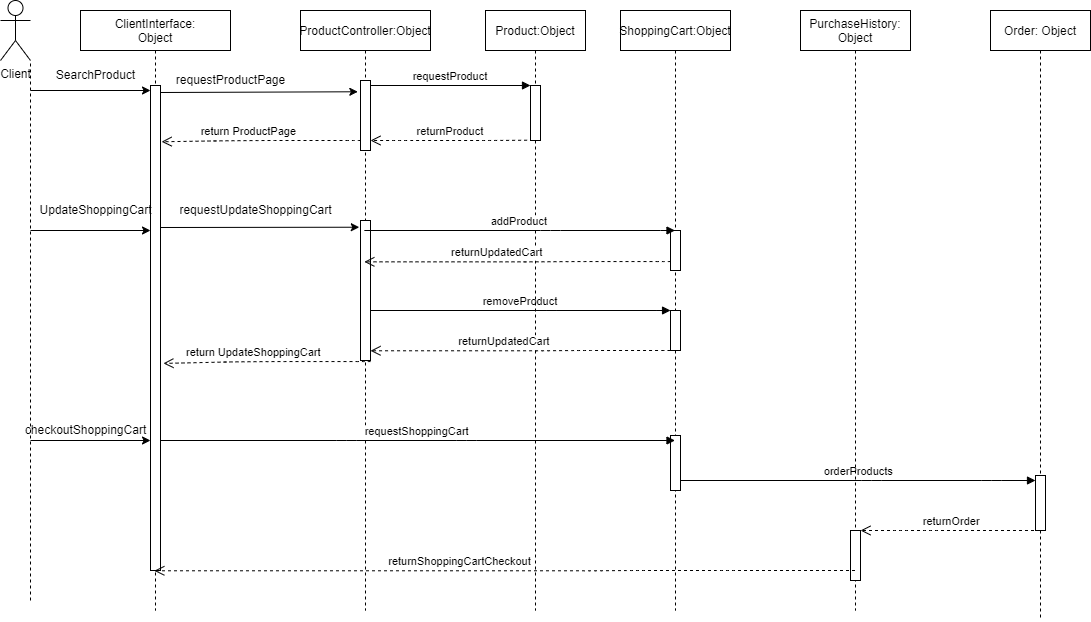

The diagram above was exported from draw.io. Its source (the exported page's mxGraphModel, read from the mxfile embedded in the PNG):
<mxGraphModel dx="2580" dy="912" grid="1" gridSize="10" guides="1" tooltips="1" connect="1" arrows="1" fold="1" page="1" pageScale="1" pageWidth="850" pageHeight="1100" math="0" shadow="0">
  <root>
    <mxCell id="0" />
    <mxCell id="1" parent="0" />
    <mxCell id="3nuBFxr9cyL0pnOWT2aG-1" value="ProductController:Object" style="shape=umlLifeline;perimeter=lifelinePerimeter;container=1;collapsible=0;recursiveResize=0;rounded=0;shadow=0;strokeWidth=1;" parent="1" vertex="1">
      <mxGeometry x="190" y="80" width="130" height="600" as="geometry" />
    </mxCell>
    <mxCell id="3nuBFxr9cyL0pnOWT2aG-2" value="" style="points=[];perimeter=orthogonalPerimeter;rounded=0;shadow=0;strokeWidth=1;" parent="3nuBFxr9cyL0pnOWT2aG-1" vertex="1">
      <mxGeometry x="60" y="70" width="10" height="70" as="geometry" />
    </mxCell>
    <mxCell id="fjPhxSIF_oOmmCIhl_Iy-46" value="" style="points=[];perimeter=orthogonalPerimeter;rounded=0;shadow=0;strokeWidth=1;" parent="3nuBFxr9cyL0pnOWT2aG-1" vertex="1">
      <mxGeometry x="60" y="210" width="10" height="140" as="geometry" />
    </mxCell>
    <mxCell id="XpM813UtgV9AX4V99Z_5-1" value="return ProductPage" style="verticalAlign=bottom;endArrow=open;dashed=1;endSize=8;shadow=0;strokeWidth=1;entryX=1.109;entryY=0.116;entryDx=0;entryDy=0;entryPerimeter=0;" edge="1" parent="3nuBFxr9cyL0pnOWT2aG-1" target="fjPhxSIF_oOmmCIhl_Iy-40">
      <mxGeometry x="0.1279" relative="1" as="geometry">
        <mxPoint x="-99.90909090909076" y="130.27499999999998" as="targetPoint" />
        <Array as="points">
          <mxPoint x="55.50000000000023" y="130" />
          <mxPoint x="-34.49999999999977" y="130" />
          <mxPoint x="-76.10000000000036" y="130.27499999999998" />
        </Array>
        <mxPoint x="60" y="130" as="sourcePoint" />
        <mxPoint as="offset" />
      </mxGeometry>
    </mxCell>
    <mxCell id="XpM813UtgV9AX4V99Z_5-11" value="removeProduct" style="verticalAlign=bottom;endArrow=block;shadow=0;strokeWidth=1;" edge="1" parent="3nuBFxr9cyL0pnOWT2aG-1">
      <mxGeometry relative="1" as="geometry">
        <mxPoint x="70" y="300" as="sourcePoint" />
        <mxPoint x="370.0526315789475" y="300" as="targetPoint" />
        <Array as="points">
          <mxPoint x="245.5526315789475" y="300" />
          <mxPoint x="365.5526315789475" y="300" />
        </Array>
      </mxGeometry>
    </mxCell>
    <mxCell id="XpM813UtgV9AX4V99Z_5-13" value="return UpdateShoppingCart" style="verticalAlign=bottom;endArrow=open;dashed=1;endSize=8;shadow=0;strokeWidth=1;entryX=1.293;entryY=0.573;entryDx=0;entryDy=0;entryPerimeter=0;" edge="1" parent="3nuBFxr9cyL0pnOWT2aG-1" target="fjPhxSIF_oOmmCIhl_Iy-40">
      <mxGeometry x="0.1279" relative="1" as="geometry">
        <mxPoint x="-128.91000000000008" y="350.00000000000006" as="targetPoint" />
        <Array as="points">
          <mxPoint x="65.50000000000023" y="351.06" />
          <mxPoint x="-24.499999999999773" y="351.06" />
          <mxPoint x="-66.10000000000036" y="351.335" />
        </Array>
        <mxPoint x="70" y="351.06" as="sourcePoint" />
        <mxPoint as="offset" />
      </mxGeometry>
    </mxCell>
    <mxCell id="3nuBFxr9cyL0pnOWT2aG-5" value="Product:Object" style="shape=umlLifeline;perimeter=lifelinePerimeter;container=1;collapsible=0;recursiveResize=0;rounded=0;shadow=0;strokeWidth=1;" parent="1" vertex="1">
      <mxGeometry x="375" y="80" width="100" height="600" as="geometry" />
    </mxCell>
    <mxCell id="3nuBFxr9cyL0pnOWT2aG-6" value="" style="points=[];perimeter=orthogonalPerimeter;rounded=0;shadow=0;strokeWidth=1;" parent="3nuBFxr9cyL0pnOWT2aG-5" vertex="1">
      <mxGeometry x="45" y="75" width="10" height="55" as="geometry" />
    </mxCell>
    <mxCell id="3nuBFxr9cyL0pnOWT2aG-8" value="requestProduct" style="verticalAlign=bottom;endArrow=block;entryX=0;entryY=0;shadow=0;strokeWidth=1;" parent="1" source="3nuBFxr9cyL0pnOWT2aG-2" target="3nuBFxr9cyL0pnOWT2aG-6" edge="1">
      <mxGeometry relative="1" as="geometry">
        <mxPoint x="275" y="160" as="sourcePoint" />
      </mxGeometry>
    </mxCell>
    <mxCell id="fjPhxSIF_oOmmCIhl_Iy-1" value="Client" style="shape=umlActor;verticalLabelPosition=bottom;verticalAlign=top;html=1;outlineConnect=0;" parent="1" vertex="1">
      <mxGeometry x="-110" y="70" width="30" height="60" as="geometry" />
    </mxCell>
    <mxCell id="fjPhxSIF_oOmmCIhl_Iy-3" value="ShoppingCart:Object" style="shape=umlLifeline;perimeter=lifelinePerimeter;container=1;collapsible=0;recursiveResize=0;rounded=0;shadow=0;strokeWidth=1;" parent="1" vertex="1">
      <mxGeometry x="510" y="80" width="110" height="600" as="geometry" />
    </mxCell>
    <mxCell id="fjPhxSIF_oOmmCIhl_Iy-4" value="" style="points=[];perimeter=orthogonalPerimeter;rounded=0;shadow=0;strokeWidth=1;" parent="fjPhxSIF_oOmmCIhl_Iy-3" vertex="1">
      <mxGeometry x="50" y="220" width="10" height="40" as="geometry" />
    </mxCell>
    <mxCell id="XpM813UtgV9AX4V99Z_5-9" value="returnUpdatedCart" style="verticalAlign=bottom;endArrow=open;dashed=1;endSize=8;shadow=0;strokeWidth=1;" edge="1" parent="fjPhxSIF_oOmmCIhl_Iy-3" target="3nuBFxr9cyL0pnOWT2aG-1">
      <mxGeometry x="0.1279" relative="1" as="geometry">
        <mxPoint x="-148.91000000000008" y="250.00000000000006" as="targetPoint" />
        <Array as="points">
          <mxPoint x="45.50000000000023" y="251.06" />
          <mxPoint x="-44.49999999999977" y="251.06" />
          <mxPoint x="-86.10000000000036" y="251.33499999999998" />
        </Array>
        <mxPoint x="50" y="251.06" as="sourcePoint" />
        <mxPoint as="offset" />
      </mxGeometry>
    </mxCell>
    <mxCell id="XpM813UtgV9AX4V99Z_5-10" value="" style="points=[];perimeter=orthogonalPerimeter;rounded=0;shadow=0;strokeWidth=1;" vertex="1" parent="fjPhxSIF_oOmmCIhl_Iy-3">
      <mxGeometry x="50" y="300" width="10" height="40" as="geometry" />
    </mxCell>
    <mxCell id="XpM813UtgV9AX4V99Z_5-14" value="" style="points=[];perimeter=orthogonalPerimeter;rounded=0;shadow=0;strokeWidth=1;" vertex="1" parent="fjPhxSIF_oOmmCIhl_Iy-3">
      <mxGeometry x="50" y="425" width="10" height="55" as="geometry" />
    </mxCell>
    <mxCell id="fjPhxSIF_oOmmCIhl_Iy-5" value="Order: Object" style="shape=umlLifeline;perimeter=lifelinePerimeter;container=1;collapsible=0;recursiveResize=0;rounded=0;shadow=0;strokeWidth=1;" parent="1" vertex="1">
      <mxGeometry x="880" y="80" width="100" height="610" as="geometry" />
    </mxCell>
    <mxCell id="fjPhxSIF_oOmmCIhl_Iy-6" value="" style="points=[];perimeter=orthogonalPerimeter;rounded=0;shadow=0;strokeWidth=1;" parent="fjPhxSIF_oOmmCIhl_Iy-5" vertex="1">
      <mxGeometry x="45" y="465" width="10" height="55" as="geometry" />
    </mxCell>
    <mxCell id="XpM813UtgV9AX4V99Z_5-19" value="orderProducts" style="verticalAlign=bottom;endArrow=block;shadow=0;strokeWidth=1;" edge="1" parent="fjPhxSIF_oOmmCIhl_Iy-5">
      <mxGeometry relative="1" as="geometry">
        <mxPoint x="-310" y="470" as="sourcePoint" />
        <mxPoint x="45" y="470" as="targetPoint" />
        <Array as="points">
          <mxPoint x="-119.25" y="470" />
          <mxPoint x="0.75" y="470" />
        </Array>
      </mxGeometry>
    </mxCell>
    <mxCell id="fjPhxSIF_oOmmCIhl_Iy-22" value="returnProduct" style="verticalAlign=bottom;endArrow=open;dashed=1;endSize=8;shadow=0;strokeWidth=1;exitX=-0.34;exitY=0.995;exitDx=0;exitDy=0;exitPerimeter=0;" parent="1" source="3nuBFxr9cyL0pnOWT2aG-6" target="3nuBFxr9cyL0pnOWT2aG-2" edge="1">
      <mxGeometry x="-0.0235" relative="1" as="geometry">
        <mxPoint x="220" y="220" as="targetPoint" />
        <Array as="points">
          <mxPoint x="380" y="210" />
          <mxPoint x="290" y="210" />
        </Array>
        <mxPoint x="379.5" y="220" as="sourcePoint" />
        <mxPoint as="offset" />
      </mxGeometry>
    </mxCell>
    <mxCell id="fjPhxSIF_oOmmCIhl_Iy-25" value="PurchaseHistory: &#10;Object" style="shape=umlLifeline;perimeter=lifelinePerimeter;container=1;collapsible=0;recursiveResize=0;rounded=0;shadow=0;strokeWidth=1;" parent="1" vertex="1">
      <mxGeometry x="690" y="80" width="110" height="600" as="geometry" />
    </mxCell>
    <mxCell id="fjPhxSIF_oOmmCIhl_Iy-26" value="" style="points=[];perimeter=orthogonalPerimeter;rounded=0;shadow=0;strokeWidth=1;" parent="fjPhxSIF_oOmmCIhl_Iy-25" vertex="1">
      <mxGeometry x="50" y="520" width="10" height="50" as="geometry" />
    </mxCell>
    <mxCell id="fjPhxSIF_oOmmCIhl_Iy-38" value="" style="endArrow=none;dashed=1;html=1;rounded=0;entryX=1;entryY=1;entryDx=0;entryDy=0;entryPerimeter=0;" parent="1" target="fjPhxSIF_oOmmCIhl_Iy-1" edge="1">
      <mxGeometry width="50" height="50" relative="1" as="geometry">
        <mxPoint x="-80" y="670" as="sourcePoint" />
        <mxPoint x="220" y="270" as="targetPoint" />
      </mxGeometry>
    </mxCell>
    <mxCell id="fjPhxSIF_oOmmCIhl_Iy-39" value="ClientInterface:&#10;Object" style="shape=umlLifeline;perimeter=lifelinePerimeter;container=1;collapsible=0;recursiveResize=0;rounded=0;shadow=0;strokeWidth=1;" parent="1" vertex="1">
      <mxGeometry x="-30" y="80" width="150" height="600" as="geometry" />
    </mxCell>
    <mxCell id="fjPhxSIF_oOmmCIhl_Iy-40" value="" style="points=[];perimeter=orthogonalPerimeter;rounded=0;shadow=0;strokeWidth=1;" parent="fjPhxSIF_oOmmCIhl_Iy-39" vertex="1">
      <mxGeometry x="70" y="75" width="10" height="485" as="geometry" />
    </mxCell>
    <mxCell id="XpM813UtgV9AX4V99Z_5-16" value="checkoutShoppingCart" style="text;html=1;align=center;verticalAlign=middle;resizable=0;points=[];autosize=1;strokeColor=none;fillColor=none;" vertex="1" parent="fjPhxSIF_oOmmCIhl_Iy-39">
      <mxGeometry x="-65" y="410" width="140" height="20" as="geometry" />
    </mxCell>
    <mxCell id="fjPhxSIF_oOmmCIhl_Iy-10" value="" style="endArrow=classic;html=1;rounded=0;" parent="1" edge="1">
      <mxGeometry width="50" height="50" relative="1" as="geometry">
        <mxPoint x="-80" y="160" as="sourcePoint" />
        <mxPoint x="40" y="160" as="targetPoint" />
      </mxGeometry>
    </mxCell>
    <mxCell id="fjPhxSIF_oOmmCIhl_Iy-11" value="SearchProduct" style="text;html=1;align=center;verticalAlign=middle;resizable=0;points=[];autosize=1;strokeColor=none;fillColor=none;" parent="1" vertex="1">
      <mxGeometry x="-60" y="135" width="90" height="20" as="geometry" />
    </mxCell>
    <mxCell id="fjPhxSIF_oOmmCIhl_Iy-42" value="" style="endArrow=classic;html=1;rounded=0;entryX=-0.268;entryY=0.161;entryDx=0;entryDy=0;entryPerimeter=0;" parent="1" edge="1" target="3nuBFxr9cyL0pnOWT2aG-2">
      <mxGeometry width="50" height="50" relative="1" as="geometry">
        <mxPoint x="50" y="162" as="sourcePoint" />
        <mxPoint x="198" y="162" as="targetPoint" />
      </mxGeometry>
    </mxCell>
    <mxCell id="fjPhxSIF_oOmmCIhl_Iy-49" value="" style="endArrow=classic;html=1;rounded=0;entryX=-0.122;entryY=0.048;entryDx=0;entryDy=0;entryPerimeter=0;" parent="1" target="fjPhxSIF_oOmmCIhl_Iy-46" edge="1">
      <mxGeometry width="50" height="50" relative="1" as="geometry">
        <mxPoint x="50" y="297" as="sourcePoint" />
        <mxPoint x="440" y="340" as="targetPoint" />
        <Array as="points" />
      </mxGeometry>
    </mxCell>
    <mxCell id="fjPhxSIF_oOmmCIhl_Iy-51" value="addProduct" style="verticalAlign=bottom;endArrow=block;shadow=0;strokeWidth=1;" parent="1" source="3nuBFxr9cyL0pnOWT2aG-1" target="fjPhxSIF_oOmmCIhl_Iy-3" edge="1">
      <mxGeometry relative="1" as="geometry">
        <mxPoint x="260" y="460" as="sourcePoint" />
        <mxPoint x="595.8600000000001" y="458.28" as="targetPoint" />
        <Array as="points">
          <mxPoint x="440" y="300" />
          <mxPoint x="560" y="300" />
        </Array>
      </mxGeometry>
    </mxCell>
    <mxCell id="XpM813UtgV9AX4V99Z_5-3" value="requestProductPage" style="text;html=1;align=center;verticalAlign=middle;resizable=0;points=[];autosize=1;strokeColor=none;fillColor=none;" vertex="1" parent="1">
      <mxGeometry x="60" y="140" width="120" height="20" as="geometry" />
    </mxCell>
    <mxCell id="XpM813UtgV9AX4V99Z_5-5" value="requestUpdateShoppingCart" style="text;html=1;align=center;verticalAlign=middle;resizable=0;points=[];autosize=1;strokeColor=none;fillColor=none;" vertex="1" parent="1">
      <mxGeometry x="60" y="270" width="170" height="20" as="geometry" />
    </mxCell>
    <mxCell id="XpM813UtgV9AX4V99Z_5-7" value="" style="endArrow=classic;html=1;rounded=0;" edge="1" parent="1">
      <mxGeometry width="50" height="50" relative="1" as="geometry">
        <mxPoint x="-80" y="300" as="sourcePoint" />
        <mxPoint x="40" y="300" as="targetPoint" />
      </mxGeometry>
    </mxCell>
    <mxCell id="XpM813UtgV9AX4V99Z_5-8" value="UpdateShoppingCart" style="text;html=1;align=center;verticalAlign=middle;resizable=0;points=[];autosize=1;strokeColor=none;fillColor=none;" vertex="1" parent="1">
      <mxGeometry x="-80" y="270" width="130" height="20" as="geometry" />
    </mxCell>
    <mxCell id="XpM813UtgV9AX4V99Z_5-12" value="returnUpdatedCart" style="verticalAlign=bottom;endArrow=open;dashed=1;endSize=8;shadow=0;strokeWidth=1;" edge="1" parent="1">
      <mxGeometry x="0.1279" relative="1" as="geometry">
        <mxPoint x="259.9973684210525" y="420.2750000000001" as="targetPoint" />
        <Array as="points">
          <mxPoint x="561.0500000000002" y="420.00000000000006" />
          <mxPoint x="471.05000000000024" y="420.00000000000006" />
          <mxPoint x="429.44999999999965" y="420.27500000000003" />
        </Array>
        <mxPoint x="565.55" y="420" as="sourcePoint" />
        <mxPoint as="offset" />
      </mxGeometry>
    </mxCell>
    <mxCell id="XpM813UtgV9AX4V99Z_5-15" value="" style="endArrow=classic;html=1;rounded=0;" edge="1" parent="1">
      <mxGeometry width="50" height="50" relative="1" as="geometry">
        <mxPoint x="-80" y="510" as="sourcePoint" />
        <mxPoint x="40" y="510" as="targetPoint" />
      </mxGeometry>
    </mxCell>
    <mxCell id="XpM813UtgV9AX4V99Z_5-17" value="requestShoppingCart" style="verticalAlign=bottom;endArrow=block;shadow=0;strokeWidth=1;" edge="1" parent="1" target="fjPhxSIF_oOmmCIhl_Iy-3">
      <mxGeometry relative="1" as="geometry">
        <mxPoint x="50" y="510" as="sourcePoint" />
        <mxPoint x="360.25" y="510" as="targetPoint" />
        <Array as="points">
          <mxPoint x="235.75" y="510" />
          <mxPoint x="355.75" y="510" />
        </Array>
      </mxGeometry>
    </mxCell>
    <mxCell id="XpM813UtgV9AX4V99Z_5-22" value="returnOrder" style="verticalAlign=bottom;endArrow=open;dashed=1;endSize=8;shadow=0;strokeWidth=1;" edge="1" parent="1" source="fjPhxSIF_oOmmCIhl_Iy-5">
      <mxGeometry x="-0.0235" relative="1" as="geometry">
        <mxPoint x="750" y="600" as="targetPoint" />
        <Array as="points">
          <mxPoint x="820" y="600" />
          <mxPoint x="790" y="600" />
        </Array>
        <mxPoint x="830" y="620" as="sourcePoint" />
        <mxPoint as="offset" />
      </mxGeometry>
    </mxCell>
    <mxCell id="XpM813UtgV9AX4V99Z_5-23" value="returnShoppingCartCheckout" style="verticalAlign=bottom;endArrow=open;dashed=1;endSize=8;shadow=0;strokeWidth=1;" edge="1" parent="1" source="fjPhxSIF_oOmmCIhl_Iy-25" target="fjPhxSIF_oOmmCIhl_Iy-39">
      <mxGeometry x="0.1279" relative="1" as="geometry">
        <mxPoint x="314.4473684210525" y="640.2750000000001" as="targetPoint" />
        <Array as="points">
          <mxPoint x="615.5" y="640" />
          <mxPoint x="525.5" y="640" />
          <mxPoint x="483.89999999999947" y="640.2750000000001" />
        </Array>
        <mxPoint x="620" y="640" as="sourcePoint" />
        <mxPoint as="offset" />
      </mxGeometry>
    </mxCell>
  </root>
</mxGraphModel>